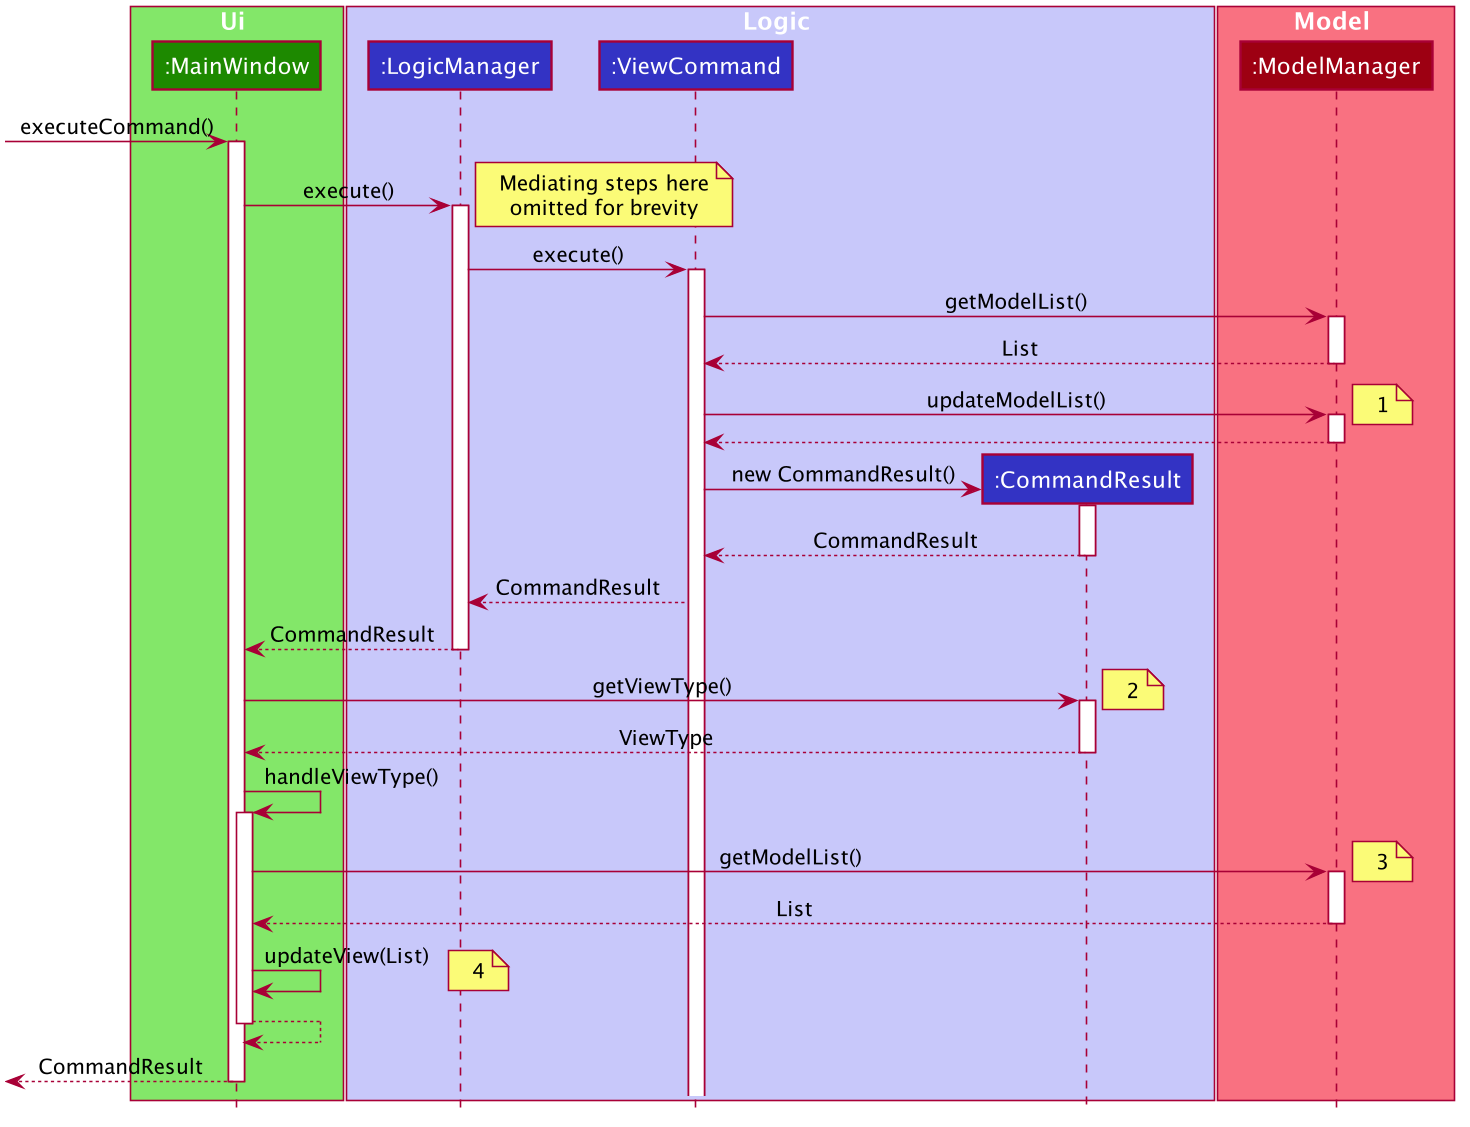

The diagram above was rendered by PlantUML. Its source (embedded in the PNG):
@startuml









skinparam BackgroundColor #FFFFFFF

skinparam Shadowing false

skinparam Class {
    FontColor #FFFFFF
    BorderThickness 1
    BorderColor #FFFFFF
    StereotypeFontColor #FFFFFF
    FontName Arial
}

skinparam Actor {
    BorderColor #000000
    Color #000000
    FontName Arial
}

skinparam Sequence {
    MessageAlign center
    BoxFontSize 15
    BoxPadding 0
    BoxFontColor #FFFFFF
    FontName Arial
}

skinparam Participant {
    FontColor #FFFFFFF
    Padding 20
}

skinparam MinClassWidth 50
skinparam ParticipantPadding 10
skinparam Shadowing false
skinparam DefaultTextAlignment center
skinparam packageStyle Rectangle

hide footbox
hide members
hide circle

box Ui #83E769
participant ":MainWindow" as MainWindow #1D8900
end box

box Logic #C8C8FA
participant ":LogicManager" as LogicManager #3333C4
participant ":ViewCommand" as ViewCommand #3333C4
participant ":CommandResult" as CommandResult #3333C4
end box

box Model #F97181
participant ":ModelManager" as ModelManager #9D0012
end box

[-> MainWindow : executeCommand()
activate MainWindow

MainWindow -> LogicManager : execute()
activate LogicManager

note right
Mediating steps here
omitted for brevity
end note

LogicManager -> ViewCommand : execute()
activate ViewCommand

ViewCommand -> ModelManager : getModelList()
activate ModelManager
ViewCommand <-- ModelManager : List
deactivate ModelManager

ViewCommand -> ModelManager : updateModelList()
activate ModelManager

note right
1
end note

ViewCommand <-- ModelManager
deactivate ModelManager

create CommandResult
ViewCommand -> CommandResult : new CommandResult()
activate CommandResult
ViewCommand <-- CommandResult : CommandResult
deactivate CommandResult

LogicManager <-- ViewCommand : CommandResult
deactivate CommandResult

MainWindow <-- LogicManager : CommandResult
deactivate LogicManager

MainWindow -> CommandResult : getViewType()
activate CommandResult

note right
2
end note

MainWindow <-- CommandResult : ViewType
deactivate CommandResult

MainWindow -> MainWindow : handleViewType()
activate MainWindow
MainWindow -> ModelManager : getModelList()
activate ModelManager

note right
3
end note

MainWindow <-- ModelManager : List
deactivate ModelManager
MainWindow -> MainWindow : updateView(List)

note right
4
end note


MainWindow <-- MainWindow
deactivate MainWindow
[<-- MainWindow : CommandResult
deactivate MainWindow

@enduml